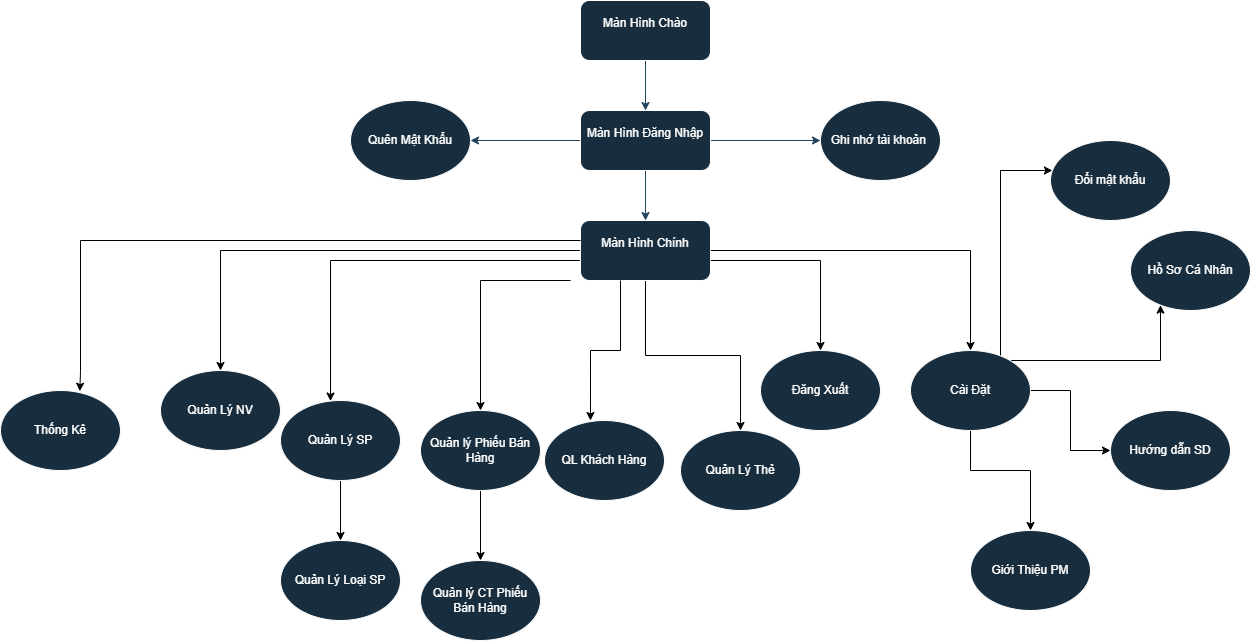

The diagram above was exported from draw.io. Its source (the exported page's mxGraphModel, read from the mxfile embedded in the PNG):
<mxGraphModel dx="1838" dy="445" grid="1" gridSize="10" guides="1" tooltips="1" connect="1" arrows="1" fold="1" page="1" pageScale="1" pageWidth="827" pageHeight="1169" math="0" shadow="0">
  <root>
    <mxCell id="0" />
    <mxCell id="1" parent="0" />
    <mxCell id="5PckUdYwb4K-DUvFFY0D-5" value="" style="edgeStyle=orthogonalEdgeStyle;rounded=0;orthogonalLoop=1;jettySize=auto;html=1;strokeColor=#23445D;" parent="1" source="Z4TWipbY9dgbtJVnBEUy-1" target="5PckUdYwb4K-DUvFFY0D-2" edge="1">
      <mxGeometry relative="1" as="geometry" />
    </mxCell>
    <mxCell id="5PckUdYwb4K-DUvFFY0D-6" style="edgeStyle=orthogonalEdgeStyle;rounded=0;orthogonalLoop=1;jettySize=auto;html=1;strokeColor=#23445D;" parent="1" source="Z4TWipbY9dgbtJVnBEUy-1" target="5PckUdYwb4K-DUvFFY0D-4" edge="1">
      <mxGeometry relative="1" as="geometry" />
    </mxCell>
    <mxCell id="5PckUdYwb4K-DUvFFY0D-8" style="edgeStyle=orthogonalEdgeStyle;rounded=0;orthogonalLoop=1;jettySize=auto;html=1;entryX=0.5;entryY=0;entryDx=0;entryDy=0;strokeColor=#23445D;" parent="1" source="Z4TWipbY9dgbtJVnBEUy-1" target="5PckUdYwb4K-DUvFFY0D-1" edge="1">
      <mxGeometry relative="1" as="geometry" />
    </mxCell>
    <mxCell id="Z4TWipbY9dgbtJVnBEUy-1" value="Màn Hình Đăng Nhập&lt;div&gt;&lt;br&gt;&lt;/div&gt;" style="rounded=1;whiteSpace=wrap;html=1;strokeColor=#FFFFFF;fontColor=#FFFFFF;fillColor=#182E3E;labelBackgroundColor=none;" parent="1" vertex="1">
      <mxGeometry x="330" y="170" width="130" height="60" as="geometry" />
    </mxCell>
    <mxCell id="5PckUdYwb4K-DUvFFY0D-7" style="edgeStyle=orthogonalEdgeStyle;rounded=0;orthogonalLoop=1;jettySize=auto;html=1;strokeColor=#23445D;" parent="1" source="Z4TWipbY9dgbtJVnBEUy-2" target="Z4TWipbY9dgbtJVnBEUy-1" edge="1">
      <mxGeometry relative="1" as="geometry" />
    </mxCell>
    <mxCell id="Z4TWipbY9dgbtJVnBEUy-2" value="Màn Hình Chào&lt;div&gt;&lt;br&gt;&lt;/div&gt;" style="rounded=1;whiteSpace=wrap;html=1;strokeColor=#FFFFFF;fontColor=#FFFFFF;fillColor=#182E3E;labelBackgroundColor=none;" parent="1" vertex="1">
      <mxGeometry x="330" y="60" width="130" height="60" as="geometry" />
    </mxCell>
    <mxCell id="uYYanPwJ3Ieu9B_TPwTG-7" style="edgeStyle=orthogonalEdgeStyle;rounded=0;orthogonalLoop=1;jettySize=auto;html=1;entryX=0.5;entryY=0;entryDx=0;entryDy=0;" parent="1" target="uYYanPwJ3Ieu9B_TPwTG-1" edge="1">
      <mxGeometry relative="1" as="geometry">
        <Array as="points">
          <mxPoint x="430" y="310" />
          <mxPoint x="-30" y="310" />
          <mxPoint x="-30" y="430" />
        </Array>
        <mxPoint x="430" y="290" as="sourcePoint" />
      </mxGeometry>
    </mxCell>
    <mxCell id="uYYanPwJ3Ieu9B_TPwTG-8" style="edgeStyle=orthogonalEdgeStyle;rounded=0;orthogonalLoop=1;jettySize=auto;html=1;" parent="1" target="uYYanPwJ3Ieu9B_TPwTG-2" edge="1">
      <mxGeometry relative="1" as="geometry">
        <Array as="points">
          <mxPoint x="420" y="320" />
          <mxPoint x="80" y="320" />
        </Array>
        <mxPoint x="420" y="300" as="sourcePoint" />
      </mxGeometry>
    </mxCell>
    <mxCell id="uYYanPwJ3Ieu9B_TPwTG-10" style="edgeStyle=orthogonalEdgeStyle;rounded=0;orthogonalLoop=1;jettySize=auto;html=1;" parent="1" source="5PckUdYwb4K-DUvFFY0D-1" target="uYYanPwJ3Ieu9B_TPwTG-4" edge="1">
      <mxGeometry relative="1" as="geometry" />
    </mxCell>
    <mxCell id="uYYanPwJ3Ieu9B_TPwTG-11" style="edgeStyle=orthogonalEdgeStyle;rounded=0;orthogonalLoop=1;jettySize=auto;html=1;" parent="1" source="5PckUdYwb4K-DUvFFY0D-1" target="uYYanPwJ3Ieu9B_TPwTG-5" edge="1">
      <mxGeometry relative="1" as="geometry">
        <Array as="points">
          <mxPoint x="570" y="320" />
        </Array>
      </mxGeometry>
    </mxCell>
    <mxCell id="uYYanPwJ3Ieu9B_TPwTG-12" style="edgeStyle=orthogonalEdgeStyle;rounded=0;orthogonalLoop=1;jettySize=auto;html=1;" parent="1" source="5PckUdYwb4K-DUvFFY0D-1" target="uYYanPwJ3Ieu9B_TPwTG-6" edge="1">
      <mxGeometry relative="1" as="geometry" />
    </mxCell>
    <mxCell id="MAxalRAmK0ma-s-RBa-t-6" style="edgeStyle=orthogonalEdgeStyle;rounded=0;orthogonalLoop=1;jettySize=auto;html=1;entryX=0.5;entryY=0;entryDx=0;entryDy=0;" parent="1" edge="1">
      <mxGeometry relative="1" as="geometry">
        <mxPoint x="230" y="470" as="targetPoint" />
        <Array as="points">
          <mxPoint x="230" y="340" />
        </Array>
        <mxPoint x="320" y="340" as="sourcePoint" />
      </mxGeometry>
    </mxCell>
    <mxCell id="5PckUdYwb4K-DUvFFY0D-1" value="Màn Hình Chính&lt;div&gt;&lt;br&gt;&lt;/div&gt;" style="rounded=1;whiteSpace=wrap;html=1;strokeColor=#FFFFFF;fontColor=#FFFFFF;fillColor=#182E3E;labelBackgroundColor=none;" parent="1" vertex="1">
      <mxGeometry x="330" y="280" width="130" height="60" as="geometry" />
    </mxCell>
    <mxCell id="5PckUdYwb4K-DUvFFY0D-2" value="Ghi nhớ tài khoản&amp;nbsp;" style="ellipse;whiteSpace=wrap;html=1;strokeColor=#FFFFFF;fontColor=#FFFFFF;fillColor=#182E3E;" parent="1" vertex="1">
      <mxGeometry x="570" y="160" width="120" height="80" as="geometry" />
    </mxCell>
    <mxCell id="5PckUdYwb4K-DUvFFY0D-4" value="Quên Mật Khẩu" style="ellipse;whiteSpace=wrap;html=1;strokeColor=#FFFFFF;fontColor=#FFFFFF;fillColor=#182E3E;" parent="1" vertex="1">
      <mxGeometry x="100" y="160" width="120" height="80" as="geometry" />
    </mxCell>
    <mxCell id="uYYanPwJ3Ieu9B_TPwTG-1" value="Quản Lý NV" style="ellipse;whiteSpace=wrap;html=1;strokeColor=#FFFFFF;fontColor=#FFFFFF;fillColor=#182E3E;" parent="1" vertex="1">
      <mxGeometry x="-90" y="430" width="120" height="80" as="geometry" />
    </mxCell>
    <mxCell id="MAxalRAmK0ma-s-RBa-t-9" style="edgeStyle=orthogonalEdgeStyle;rounded=0;orthogonalLoop=1;jettySize=auto;html=1;entryX=0.5;entryY=0;entryDx=0;entryDy=0;" parent="1" source="uYYanPwJ3Ieu9B_TPwTG-2" target="uYYanPwJ3Ieu9B_TPwTG-14" edge="1">
      <mxGeometry relative="1" as="geometry" />
    </mxCell>
    <mxCell id="uYYanPwJ3Ieu9B_TPwTG-2" value="Quản Lý SP" style="ellipse;whiteSpace=wrap;html=1;strokeColor=#FFFFFF;fontColor=#FFFFFF;fillColor=#182E3E;" parent="1" vertex="1">
      <mxGeometry x="30" y="460" width="120" height="80" as="geometry" />
    </mxCell>
    <mxCell id="uYYanPwJ3Ieu9B_TPwTG-4" value="Quản Lý Thẻ" style="ellipse;whiteSpace=wrap;html=1;strokeColor=#FFFFFF;fontColor=#FFFFFF;fillColor=#182E3E;" parent="1" vertex="1">
      <mxGeometry x="430" y="490" width="120" height="80" as="geometry" />
    </mxCell>
    <mxCell id="uYYanPwJ3Ieu9B_TPwTG-5" value="Đăng Xuất" style="ellipse;whiteSpace=wrap;html=1;strokeColor=#FFFFFF;fontColor=#FFFFFF;fillColor=#182E3E;" parent="1" vertex="1">
      <mxGeometry x="510" y="410" width="120" height="80" as="geometry" />
    </mxCell>
    <mxCell id="MAxalRAmK0ma-s-RBa-t-14" style="edgeStyle=orthogonalEdgeStyle;rounded=0;orthogonalLoop=1;jettySize=auto;html=1;" parent="1" source="uYYanPwJ3Ieu9B_TPwTG-6" target="MAxalRAmK0ma-s-RBa-t-11" edge="1">
      <mxGeometry relative="1" as="geometry">
        <Array as="points">
          <mxPoint x="750" y="230" />
        </Array>
      </mxGeometry>
    </mxCell>
    <mxCell id="MAxalRAmK0ma-s-RBa-t-15" style="edgeStyle=orthogonalEdgeStyle;rounded=0;orthogonalLoop=1;jettySize=auto;html=1;" parent="1" source="uYYanPwJ3Ieu9B_TPwTG-6" target="uYYanPwJ3Ieu9B_TPwTG-16" edge="1">
      <mxGeometry relative="1" as="geometry">
        <Array as="points">
          <mxPoint x="910" y="420" />
        </Array>
      </mxGeometry>
    </mxCell>
    <mxCell id="MAxalRAmK0ma-s-RBa-t-16" style="edgeStyle=orthogonalEdgeStyle;rounded=0;orthogonalLoop=1;jettySize=auto;html=1;" parent="1" source="uYYanPwJ3Ieu9B_TPwTG-6" target="uYYanPwJ3Ieu9B_TPwTG-17" edge="1">
      <mxGeometry relative="1" as="geometry" />
    </mxCell>
    <mxCell id="MAxalRAmK0ma-s-RBa-t-17" style="edgeStyle=orthogonalEdgeStyle;rounded=0;orthogonalLoop=1;jettySize=auto;html=1;" parent="1" source="uYYanPwJ3Ieu9B_TPwTG-6" target="uYYanPwJ3Ieu9B_TPwTG-18" edge="1">
      <mxGeometry relative="1" as="geometry">
        <Array as="points">
          <mxPoint x="720" y="530" />
          <mxPoint x="780" y="530" />
        </Array>
      </mxGeometry>
    </mxCell>
    <mxCell id="uYYanPwJ3Ieu9B_TPwTG-6" value="Cài Đặt" style="ellipse;whiteSpace=wrap;html=1;strokeColor=#FFFFFF;fontColor=#FFFFFF;fillColor=#182E3E;" parent="1" vertex="1">
      <mxGeometry x="660" y="410" width="120" height="80" as="geometry" />
    </mxCell>
    <mxCell id="uYYanPwJ3Ieu9B_TPwTG-14" value="Quản Lý Loại SP" style="ellipse;whiteSpace=wrap;html=1;strokeColor=#FFFFFF;fontColor=#FFFFFF;fillColor=#182E3E;" parent="1" vertex="1">
      <mxGeometry x="30" y="600" width="120" height="80" as="geometry" />
    </mxCell>
    <mxCell id="uYYanPwJ3Ieu9B_TPwTG-16" value="Hồ Sơ Cá Nhân" style="ellipse;whiteSpace=wrap;html=1;strokeColor=#FFFFFF;fontColor=#FFFFFF;fillColor=#182E3E;" parent="1" vertex="1">
      <mxGeometry x="880" y="290" width="120" height="80" as="geometry" />
    </mxCell>
    <mxCell id="uYYanPwJ3Ieu9B_TPwTG-17" value="Hướng dẫn SD" style="ellipse;whiteSpace=wrap;html=1;strokeColor=#FFFFFF;fontColor=#FFFFFF;fillColor=#182E3E;" parent="1" vertex="1">
      <mxGeometry x="860" y="470" width="120" height="80" as="geometry" />
    </mxCell>
    <mxCell id="uYYanPwJ3Ieu9B_TPwTG-18" value="Giới Thiệu PM" style="ellipse;whiteSpace=wrap;html=1;strokeColor=#FFFFFF;fontColor=#FFFFFF;fillColor=#182E3E;" parent="1" vertex="1">
      <mxGeometry x="720" y="590" width="120" height="80" as="geometry" />
    </mxCell>
    <mxCell id="uYYanPwJ3Ieu9B_TPwTG-22" value="Thống Kê" style="ellipse;whiteSpace=wrap;html=1;strokeColor=#FFFFFF;fontColor=#FFFFFF;fillColor=#182E3E;" parent="1" vertex="1">
      <mxGeometry x="-250" y="450" width="120" height="80" as="geometry" />
    </mxCell>
    <mxCell id="MAxalRAmK0ma-s-RBa-t-1" style="edgeStyle=orthogonalEdgeStyle;rounded=0;orthogonalLoop=1;jettySize=auto;html=1;entryX=0.661;entryY=0.009;entryDx=0;entryDy=0;entryPerimeter=0;" parent="1" source="5PckUdYwb4K-DUvFFY0D-1" target="uYYanPwJ3Ieu9B_TPwTG-22" edge="1">
      <mxGeometry relative="1" as="geometry">
        <Array as="points">
          <mxPoint x="-170" y="300" />
          <mxPoint x="-170" y="431" />
        </Array>
      </mxGeometry>
    </mxCell>
    <mxCell id="MAxalRAmK0ma-s-RBa-t-7" style="edgeStyle=orthogonalEdgeStyle;rounded=0;orthogonalLoop=1;jettySize=auto;html=1;entryX=0.5;entryY=0;entryDx=0;entryDy=0;" parent="1" source="MAxalRAmK0ma-s-RBa-t-3" target="MAxalRAmK0ma-s-RBa-t-4" edge="1">
      <mxGeometry relative="1" as="geometry" />
    </mxCell>
    <mxCell id="MAxalRAmK0ma-s-RBa-t-3" value="Quản lý Phiếu Bán Hàng" style="ellipse;whiteSpace=wrap;html=1;strokeColor=#FFFFFF;fontColor=#FFFFFF;fillColor=#182E3E;" parent="1" vertex="1">
      <mxGeometry x="170" y="470" width="120" height="80" as="geometry" />
    </mxCell>
    <mxCell id="MAxalRAmK0ma-s-RBa-t-4" value="Quản lý CT Phiếu Bán Hàng" style="ellipse;whiteSpace=wrap;html=1;strokeColor=#FFFFFF;fontColor=#FFFFFF;fillColor=#182E3E;" parent="1" vertex="1">
      <mxGeometry x="170" y="620" width="120" height="80" as="geometry" />
    </mxCell>
    <mxCell id="MAxalRAmK0ma-s-RBa-t-11" value="Đổi mật khẩu" style="ellipse;whiteSpace=wrap;html=1;strokeColor=#FFFFFF;fontColor=#FFFFFF;fillColor=#182E3E;" parent="1" vertex="1">
      <mxGeometry x="800" y="200" width="120" height="80" as="geometry" />
    </mxCell>
    <mxCell id="LPLic1wIHIAnMOQ__BpE-5" value="QL Khách Hàng" style="ellipse;whiteSpace=wrap;html=1;strokeColor=#FFFFFF;fontColor=#FFFFFF;fillColor=#182E3E;" vertex="1" parent="1">
      <mxGeometry x="294" y="480" width="120" height="80" as="geometry" />
    </mxCell>
    <mxCell id="LPLic1wIHIAnMOQ__BpE-6" style="edgeStyle=orthogonalEdgeStyle;rounded=0;orthogonalLoop=1;jettySize=auto;html=1;entryX=0.383;entryY=0;entryDx=0;entryDy=0;entryPerimeter=0;" edge="1" parent="1" source="5PckUdYwb4K-DUvFFY0D-1" target="LPLic1wIHIAnMOQ__BpE-5">
      <mxGeometry relative="1" as="geometry">
        <Array as="points">
          <mxPoint x="370" y="410" />
          <mxPoint x="340" y="410" />
        </Array>
      </mxGeometry>
    </mxCell>
  </root>
</mxGraphModel>